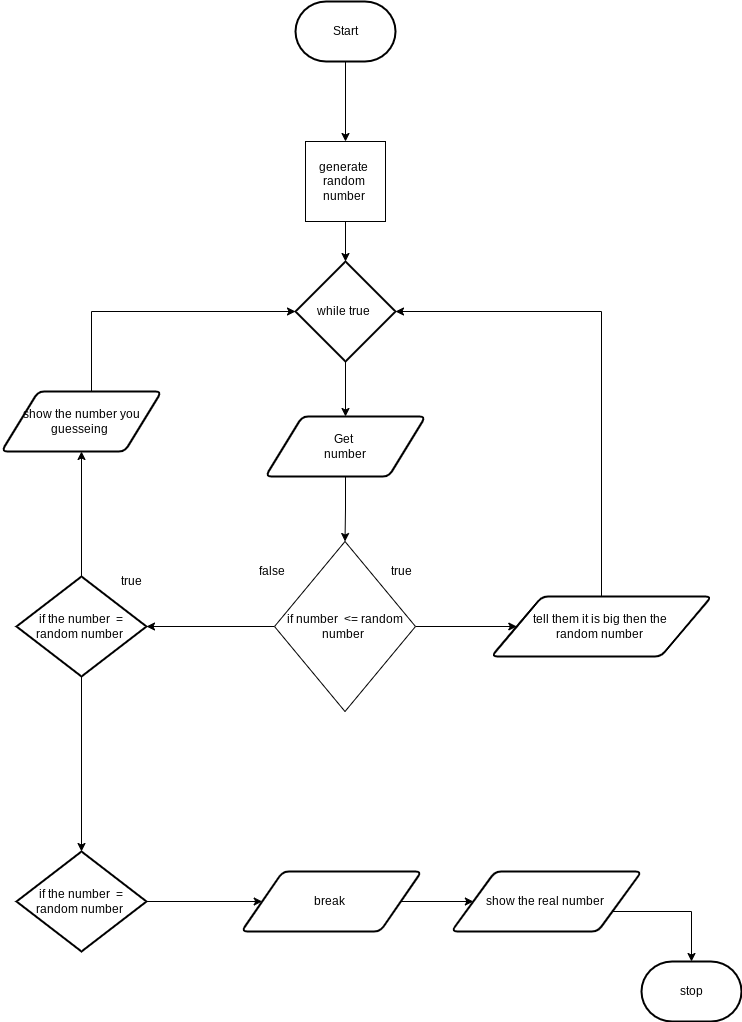

The diagram above was exported from draw.io. Its source (the exported page's mxGraphModel, read from the mxfile embedded in the PNG):
<mxGraphModel dx="1074" dy="741" grid="1" gridSize="10" guides="1" tooltips="1" connect="1" arrows="1" fold="1" page="1" pageScale="1" pageWidth="827" pageHeight="1169" math="0" shadow="0">
  <root>
    <mxCell id="0" />
    <mxCell id="1" parent="0" />
    <mxCell id="45" style="edgeStyle=orthogonalEdgeStyle;rounded=0;html=1;" parent="1" source="7" target="44" edge="1">
      <mxGeometry relative="1" as="geometry" />
    </mxCell>
    <mxCell id="51" style="edgeStyle=orthogonalEdgeStyle;rounded=0;html=1;entryX=1;entryY=0.5;entryDx=0;entryDy=0;entryPerimeter=0;" parent="1" source="7" target="50" edge="1">
      <mxGeometry relative="1" as="geometry" />
    </mxCell>
    <mxCell id="7" value="if number&amp;nbsp; &amp;lt;= random number&amp;nbsp;" style="rhombus;whiteSpace=wrap;html=1;" parent="1" vertex="1">
      <mxGeometry x="343" y="610" width="141" height="170" as="geometry" />
    </mxCell>
    <mxCell id="42" style="edgeStyle=orthogonalEdgeStyle;rounded=0;html=1;" parent="1" source="20" target="7" edge="1">
      <mxGeometry relative="1" as="geometry" />
    </mxCell>
    <mxCell id="20" value="Get&amp;nbsp;&lt;br&gt;number" style="shape=parallelogram;html=1;strokeWidth=2;perimeter=parallelogramPerimeter;whiteSpace=wrap;rounded=1;arcSize=12;size=0.23;" parent="1" vertex="1">
      <mxGeometry x="334" y="485" width="160" height="60" as="geometry" />
    </mxCell>
    <mxCell id="29" value="stop" style="strokeWidth=2;html=1;shape=mxgraph.flowchart.terminator;whiteSpace=wrap;" parent="1" vertex="1">
      <mxGeometry x="710" y="1030" width="100" height="60" as="geometry" />
    </mxCell>
    <mxCell id="38" style="edgeStyle=orthogonalEdgeStyle;rounded=0;html=1;entryX=0.5;entryY=0;entryDx=0;entryDy=0;" parent="1" source="33" target="34" edge="1">
      <mxGeometry relative="1" as="geometry" />
    </mxCell>
    <mxCell id="33" value="Start" style="strokeWidth=2;html=1;shape=mxgraph.flowchart.terminator;whiteSpace=wrap;" parent="1" vertex="1">
      <mxGeometry x="364.01" y="70" width="100" height="60" as="geometry" />
    </mxCell>
    <mxCell id="40" style="edgeStyle=orthogonalEdgeStyle;rounded=0;html=1;entryX=0.5;entryY=0;entryDx=0;entryDy=0;entryPerimeter=0;" parent="1" source="34" target="39" edge="1">
      <mxGeometry relative="1" as="geometry" />
    </mxCell>
    <mxCell id="34" value="generate&amp;nbsp;&lt;br&gt;random&amp;nbsp;&lt;br&gt;number&amp;nbsp;" style="whiteSpace=wrap;html=1;aspect=fixed;" parent="1" vertex="1">
      <mxGeometry x="374" y="210" width="80" height="80" as="geometry" />
    </mxCell>
    <mxCell id="41" style="edgeStyle=orthogonalEdgeStyle;rounded=0;html=1;entryX=0.5;entryY=0;entryDx=0;entryDy=0;" parent="1" source="39" target="20" edge="1">
      <mxGeometry relative="1" as="geometry" />
    </mxCell>
    <mxCell id="39" value="while true&amp;nbsp;" style="strokeWidth=2;html=1;shape=mxgraph.flowchart.decision;whiteSpace=wrap;" parent="1" vertex="1">
      <mxGeometry x="364" y="330" width="100" height="100" as="geometry" />
    </mxCell>
    <mxCell id="47" style="edgeStyle=orthogonalEdgeStyle;rounded=0;html=1;entryX=1;entryY=0.5;entryDx=0;entryDy=0;entryPerimeter=0;" parent="1" source="44" target="39" edge="1">
      <mxGeometry relative="1" as="geometry">
        <Array as="points">
          <mxPoint x="670" y="380" />
        </Array>
      </mxGeometry>
    </mxCell>
    <mxCell id="44" value="tell them it is big then the &lt;br&gt;random number&amp;nbsp;" style="shape=parallelogram;html=1;strokeWidth=2;perimeter=parallelogramPerimeter;whiteSpace=wrap;rounded=1;arcSize=12;size=0.23;" parent="1" vertex="1">
      <mxGeometry x="560" y="665" width="220" height="60" as="geometry" />
    </mxCell>
    <mxCell id="66" style="edgeStyle=orthogonalEdgeStyle;rounded=0;html=1;" parent="1" source="48" target="64" edge="1">
      <mxGeometry relative="1" as="geometry" />
    </mxCell>
    <mxCell id="48" value="break&amp;nbsp;" style="shape=parallelogram;html=1;strokeWidth=2;perimeter=parallelogramPerimeter;whiteSpace=wrap;rounded=1;arcSize=12;size=0.23;" parent="1" vertex="1">
      <mxGeometry x="310" y="940" width="180" height="60" as="geometry" />
    </mxCell>
    <mxCell id="49" value="true&lt;br&gt;" style="text;html=1;align=center;verticalAlign=middle;resizable=0;points=[];autosize=1;strokeColor=none;fillColor=none;" parent="1" vertex="1">
      <mxGeometry x="450" y="630" width="40" height="20" as="geometry" />
    </mxCell>
    <mxCell id="54" style="edgeStyle=orthogonalEdgeStyle;rounded=0;html=1;entryX=0.5;entryY=1;entryDx=0;entryDy=0;" parent="1" source="50" target="53" edge="1">
      <mxGeometry relative="1" as="geometry" />
    </mxCell>
    <mxCell id="61" style="edgeStyle=orthogonalEdgeStyle;rounded=0;html=1;entryX=0.5;entryY=0;entryDx=0;entryDy=0;entryPerimeter=0;" parent="1" source="50" target="59" edge="1">
      <mxGeometry relative="1" as="geometry" />
    </mxCell>
    <mxCell id="50" value="if the number&amp;nbsp; = random number&amp;nbsp;" style="strokeWidth=2;html=1;shape=mxgraph.flowchart.decision;whiteSpace=wrap;" parent="1" vertex="1">
      <mxGeometry x="85" y="645" width="130" height="100" as="geometry" />
    </mxCell>
    <mxCell id="55" style="edgeStyle=orthogonalEdgeStyle;rounded=0;html=1;entryX=0;entryY=0.5;entryDx=0;entryDy=0;entryPerimeter=0;" parent="1" source="53" target="39" edge="1">
      <mxGeometry relative="1" as="geometry">
        <Array as="points">
          <mxPoint x="160" y="380" />
        </Array>
      </mxGeometry>
    </mxCell>
    <mxCell id="53" value="show the number you guesseing&amp;nbsp;" style="shape=parallelogram;html=1;strokeWidth=2;perimeter=parallelogramPerimeter;whiteSpace=wrap;rounded=1;arcSize=12;size=0.23;" parent="1" vertex="1">
      <mxGeometry x="70" y="460" width="160" height="60" as="geometry" />
    </mxCell>
    <mxCell id="56" value="false" style="text;html=1;align=center;verticalAlign=middle;resizable=0;points=[];autosize=1;strokeColor=none;fillColor=none;" parent="1" vertex="1">
      <mxGeometry x="320" y="630" width="40" height="20" as="geometry" />
    </mxCell>
    <mxCell id="57" value="true" style="text;html=1;align=center;verticalAlign=middle;resizable=0;points=[];autosize=1;strokeColor=none;fillColor=none;" parent="1" vertex="1">
      <mxGeometry x="180" y="640" width="40" height="20" as="geometry" />
    </mxCell>
    <mxCell id="62" style="edgeStyle=orthogonalEdgeStyle;rounded=0;html=1;" parent="1" source="59" target="48" edge="1">
      <mxGeometry relative="1" as="geometry" />
    </mxCell>
    <mxCell id="59" value="if the number&amp;nbsp; = random number&amp;nbsp;" style="strokeWidth=2;html=1;shape=mxgraph.flowchart.decision;whiteSpace=wrap;" parent="1" vertex="1">
      <mxGeometry x="85" y="920" width="130" height="100" as="geometry" />
    </mxCell>
    <mxCell id="67" style="edgeStyle=orthogonalEdgeStyle;rounded=0;html=1;entryX=0.5;entryY=0;entryDx=0;entryDy=0;entryPerimeter=0;" parent="1" source="64" target="29" edge="1">
      <mxGeometry relative="1" as="geometry">
        <Array as="points">
          <mxPoint x="760" y="980" />
        </Array>
      </mxGeometry>
    </mxCell>
    <mxCell id="64" value="show the real number&amp;nbsp;" style="shape=parallelogram;html=1;strokeWidth=2;perimeter=parallelogramPerimeter;whiteSpace=wrap;rounded=1;arcSize=12;size=0.23;" parent="1" vertex="1">
      <mxGeometry x="520" y="940" width="190" height="60" as="geometry" />
    </mxCell>
  </root>
</mxGraphModel>